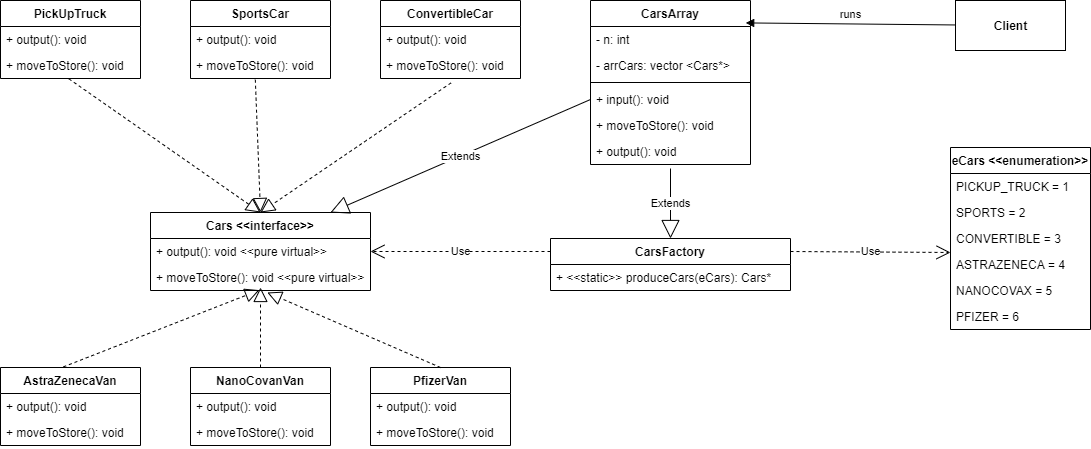

The diagram above was exported from draw.io. Its source (the exported page's mxGraphModel, read from the mxfile embedded in the PNG):
<mxGraphModel dx="878" dy="615" grid="1" gridSize="10" guides="1" tooltips="1" connect="1" arrows="1" fold="1" page="1" pageScale="1" pageWidth="1169" pageHeight="827" math="0" shadow="0">
  <root>
    <mxCell id="0" />
    <mxCell id="1" parent="0" />
    <mxCell id="2" value="Cars &lt;&lt;interface&gt;&gt;" style="swimlane;fontStyle=1;childLayout=stackLayout;horizontal=1;startSize=26;fillColor=none;horizontalStack=0;resizeParent=1;resizeParentMax=0;resizeLast=0;collapsible=1;marginBottom=0;" vertex="1" parent="1">
      <mxGeometry x="160" y="245" width="220" height="78" as="geometry" />
    </mxCell>
    <mxCell id="3" value="+ output(): void &lt;&lt;pure virtual&gt;&gt;" style="text;strokeColor=none;fillColor=none;align=left;verticalAlign=top;spacingLeft=4;spacingRight=4;overflow=hidden;rotatable=0;points=[[0,0.5],[1,0.5]];portConstraint=eastwest;" vertex="1" parent="2">
      <mxGeometry y="26" width="220" height="26" as="geometry" />
    </mxCell>
    <mxCell id="4" value="+ moveToStore(): void &lt;&lt;pure virtual&gt;&gt;" style="text;strokeColor=none;fillColor=none;align=left;verticalAlign=top;spacingLeft=4;spacingRight=4;overflow=hidden;rotatable=0;points=[[0,0.5],[1,0.5]];portConstraint=eastwest;" vertex="1" parent="2">
      <mxGeometry y="52" width="220" height="26" as="geometry" />
    </mxCell>
    <mxCell id="5" value="PickUpTruck" style="swimlane;fontStyle=1;childLayout=stackLayout;horizontal=1;startSize=26;fillColor=none;horizontalStack=0;resizeParent=1;resizeParentMax=0;resizeLast=0;collapsible=1;marginBottom=0;" vertex="1" parent="1">
      <mxGeometry x="10" y="33" width="140" height="78" as="geometry" />
    </mxCell>
    <mxCell id="6" value="+ output(): void" style="text;strokeColor=none;fillColor=none;align=left;verticalAlign=top;spacingLeft=4;spacingRight=4;overflow=hidden;rotatable=0;points=[[0,0.5],[1,0.5]];portConstraint=eastwest;" vertex="1" parent="5">
      <mxGeometry y="26" width="140" height="26" as="geometry" />
    </mxCell>
    <mxCell id="7" value="+ moveToStore(): void" style="text;strokeColor=none;fillColor=none;align=left;verticalAlign=top;spacingLeft=4;spacingRight=4;overflow=hidden;rotatable=0;points=[[0,0.5],[1,0.5]];portConstraint=eastwest;" vertex="1" parent="5">
      <mxGeometry y="52" width="140" height="26" as="geometry" />
    </mxCell>
    <mxCell id="8" value="SportsCar" style="swimlane;fontStyle=1;childLayout=stackLayout;horizontal=1;startSize=26;fillColor=none;horizontalStack=0;resizeParent=1;resizeParentMax=0;resizeLast=0;collapsible=1;marginBottom=0;" vertex="1" parent="1">
      <mxGeometry x="200" y="33" width="140" height="78" as="geometry" />
    </mxCell>
    <mxCell id="9" value="+ output(): void" style="text;strokeColor=none;fillColor=none;align=left;verticalAlign=top;spacingLeft=4;spacingRight=4;overflow=hidden;rotatable=0;points=[[0,0.5],[1,0.5]];portConstraint=eastwest;" vertex="1" parent="8">
      <mxGeometry y="26" width="140" height="26" as="geometry" />
    </mxCell>
    <mxCell id="10" value="+ moveToStore(): void" style="text;strokeColor=none;fillColor=none;align=left;verticalAlign=top;spacingLeft=4;spacingRight=4;overflow=hidden;rotatable=0;points=[[0,0.5],[1,0.5]];portConstraint=eastwest;" vertex="1" parent="8">
      <mxGeometry y="52" width="140" height="26" as="geometry" />
    </mxCell>
    <mxCell id="11" value="ConvertibleCar" style="swimlane;fontStyle=1;childLayout=stackLayout;horizontal=1;startSize=26;fillColor=none;horizontalStack=0;resizeParent=1;resizeParentMax=0;resizeLast=0;collapsible=1;marginBottom=0;" vertex="1" parent="1">
      <mxGeometry x="390" y="33" width="140" height="78" as="geometry" />
    </mxCell>
    <mxCell id="12" value="+ output(): void" style="text;strokeColor=none;fillColor=none;align=left;verticalAlign=top;spacingLeft=4;spacingRight=4;overflow=hidden;rotatable=0;points=[[0,0.5],[1,0.5]];portConstraint=eastwest;" vertex="1" parent="11">
      <mxGeometry y="26" width="140" height="26" as="geometry" />
    </mxCell>
    <mxCell id="13" value="+ moveToStore(): void" style="text;strokeColor=none;fillColor=none;align=left;verticalAlign=top;spacingLeft=4;spacingRight=4;overflow=hidden;rotatable=0;points=[[0,0.5],[1,0.5]];portConstraint=eastwest;" vertex="1" parent="11">
      <mxGeometry y="52" width="140" height="26" as="geometry" />
    </mxCell>
    <mxCell id="14" value="" style="endArrow=block;dashed=1;endFill=0;endSize=12;html=1;entryX=0.5;entryY=0;entryDx=0;entryDy=0;exitX=0.489;exitY=1.015;exitDx=0;exitDy=0;exitPerimeter=0;" edge="1" parent="1" source="7" target="2">
      <mxGeometry width="160" relative="1" as="geometry">
        <mxPoint x="120" y="340" as="sourcePoint" />
        <mxPoint x="280" y="340" as="targetPoint" />
      </mxGeometry>
    </mxCell>
    <mxCell id="15" value="" style="endArrow=block;dashed=1;endFill=0;endSize=12;html=1;exitX=0.463;exitY=1.046;exitDx=0;exitDy=0;entryX=0.5;entryY=0;entryDx=0;entryDy=0;exitPerimeter=0;" edge="1" parent="1" source="10" target="2">
      <mxGeometry width="160" relative="1" as="geometry">
        <mxPoint x="130" y="380" as="sourcePoint" />
        <mxPoint x="282.4200000000001" y="310.6" as="targetPoint" />
      </mxGeometry>
    </mxCell>
    <mxCell id="16" value="" style="endArrow=block;dashed=1;endFill=0;endSize=12;html=1;exitX=0.504;exitY=1.169;exitDx=0;exitDy=0;exitPerimeter=0;entryX=0.5;entryY=0;entryDx=0;entryDy=0;" edge="1" parent="1" source="13" target="2">
      <mxGeometry width="160" relative="1" as="geometry">
        <mxPoint x="140" y="390" as="sourcePoint" />
        <mxPoint x="270" y="219" as="targetPoint" />
      </mxGeometry>
    </mxCell>
    <mxCell id="17" value="eCars &lt;&lt;enumeration&gt;&gt;" style="swimlane;fontStyle=1;childLayout=stackLayout;horizontal=1;startSize=26;fillColor=none;horizontalStack=0;resizeParent=1;resizeParentMax=0;resizeLast=0;collapsible=1;marginBottom=0;" vertex="1" parent="1">
      <mxGeometry x="960" y="180" width="140" height="182" as="geometry" />
    </mxCell>
    <mxCell id="18" value="PICKUP_TRUCK = 1" style="text;strokeColor=none;fillColor=none;align=left;verticalAlign=top;spacingLeft=4;spacingRight=4;overflow=hidden;rotatable=0;points=[[0,0.5],[1,0.5]];portConstraint=eastwest;" vertex="1" parent="17">
      <mxGeometry y="26" width="140" height="26" as="geometry" />
    </mxCell>
    <mxCell id="19" value="SPORTS = 2" style="text;strokeColor=none;fillColor=none;align=left;verticalAlign=top;spacingLeft=4;spacingRight=4;overflow=hidden;rotatable=0;points=[[0,0.5],[1,0.5]];portConstraint=eastwest;" vertex="1" parent="17">
      <mxGeometry y="52" width="140" height="26" as="geometry" />
    </mxCell>
    <mxCell id="20" value="CONVERTIBLE = 3" style="text;strokeColor=none;fillColor=none;align=left;verticalAlign=top;spacingLeft=4;spacingRight=4;overflow=hidden;rotatable=0;points=[[0,0.5],[1,0.5]];portConstraint=eastwest;" vertex="1" parent="17">
      <mxGeometry y="78" width="140" height="26" as="geometry" />
    </mxCell>
    <mxCell id="45" value="ASTRAZENECA = 4" style="text;strokeColor=none;fillColor=none;align=left;verticalAlign=top;spacingLeft=4;spacingRight=4;overflow=hidden;rotatable=0;points=[[0,0.5],[1,0.5]];portConstraint=eastwest;" vertex="1" parent="17">
      <mxGeometry y="104" width="140" height="26" as="geometry" />
    </mxCell>
    <mxCell id="46" value="NANOCOVAX = 5" style="text;strokeColor=none;fillColor=none;align=left;verticalAlign=top;spacingLeft=4;spacingRight=4;overflow=hidden;rotatable=0;points=[[0,0.5],[1,0.5]];portConstraint=eastwest;" vertex="1" parent="17">
      <mxGeometry y="130" width="140" height="26" as="geometry" />
    </mxCell>
    <mxCell id="47" value="PFIZER = 6" style="text;strokeColor=none;fillColor=none;align=left;verticalAlign=top;spacingLeft=4;spacingRight=4;overflow=hidden;rotatable=0;points=[[0,0.5],[1,0.5]];portConstraint=eastwest;" vertex="1" parent="17">
      <mxGeometry y="156" width="140" height="26" as="geometry" />
    </mxCell>
    <mxCell id="21" value="CarsFactory" style="swimlane;fontStyle=1;childLayout=stackLayout;horizontal=1;startSize=26;fillColor=none;horizontalStack=0;resizeParent=1;resizeParentMax=0;resizeLast=0;collapsible=1;marginBottom=0;" vertex="1" parent="1">
      <mxGeometry x="560" y="271" width="240" height="52" as="geometry" />
    </mxCell>
    <mxCell id="22" value="+ &lt;&lt;static&gt;&gt; produceCars(eCars): Cars*" style="text;strokeColor=none;fillColor=none;align=left;verticalAlign=top;spacingLeft=4;spacingRight=4;overflow=hidden;rotatable=0;points=[[0,0.5],[1,0.5]];portConstraint=eastwest;" vertex="1" parent="21">
      <mxGeometry y="26" width="240" height="26" as="geometry" />
    </mxCell>
    <mxCell id="23" value="Use" style="endArrow=open;endSize=12;dashed=1;html=1;entryX=0;entryY=0.038;entryDx=0;entryDy=0;exitX=1;exitY=0.25;exitDx=0;exitDy=0;entryPerimeter=0;" edge="1" parent="1" source="21" target="45">
      <mxGeometry width="160" relative="1" as="geometry">
        <mxPoint x="560" y="160" as="sourcePoint" />
        <mxPoint x="720" y="160" as="targetPoint" />
      </mxGeometry>
    </mxCell>
    <mxCell id="24" value="Use" style="endArrow=open;endSize=12;dashed=1;html=1;entryX=1;entryY=0.5;entryDx=0;entryDy=0;exitX=0;exitY=0.25;exitDx=0;exitDy=0;" edge="1" parent="1" source="21" target="3">
      <mxGeometry width="160" relative="1" as="geometry">
        <mxPoint x="530.8199999999999" y="234.386" as="sourcePoint" />
        <mxPoint x="530" y="139.99799999999996" as="targetPoint" />
      </mxGeometry>
    </mxCell>
    <mxCell id="25" value="CarsArray" style="swimlane;fontStyle=1;align=center;verticalAlign=top;childLayout=stackLayout;horizontal=1;startSize=26;horizontalStack=0;resizeParent=1;resizeParentMax=0;resizeLast=0;collapsible=1;marginBottom=0;" vertex="1" parent="1">
      <mxGeometry x="600" y="33" width="160" height="164" as="geometry" />
    </mxCell>
    <mxCell id="26" value="- n: int" style="text;strokeColor=none;fillColor=none;align=left;verticalAlign=top;spacingLeft=4;spacingRight=4;overflow=hidden;rotatable=0;points=[[0,0.5],[1,0.5]];portConstraint=eastwest;" vertex="1" parent="25">
      <mxGeometry y="26" width="160" height="26" as="geometry" />
    </mxCell>
    <mxCell id="27" value="- arrCars: vector &lt;Cars*&gt;" style="text;strokeColor=none;fillColor=none;align=left;verticalAlign=top;spacingLeft=4;spacingRight=4;overflow=hidden;rotatable=0;points=[[0,0.5],[1,0.5]];portConstraint=eastwest;" vertex="1" parent="25">
      <mxGeometry y="52" width="160" height="26" as="geometry" />
    </mxCell>
    <mxCell id="28" value="" style="line;strokeWidth=1;fillColor=none;align=left;verticalAlign=middle;spacingTop=-1;spacingLeft=3;spacingRight=3;rotatable=0;labelPosition=right;points=[];portConstraint=eastwest;" vertex="1" parent="25">
      <mxGeometry y="78" width="160" height="8" as="geometry" />
    </mxCell>
    <mxCell id="29" value="+ input(): void" style="text;strokeColor=none;fillColor=none;align=left;verticalAlign=top;spacingLeft=4;spacingRight=4;overflow=hidden;rotatable=0;points=[[0,0.5],[1,0.5]];portConstraint=eastwest;" vertex="1" parent="25">
      <mxGeometry y="86" width="160" height="26" as="geometry" />
    </mxCell>
    <mxCell id="30" value="+ moveToStore(): void" style="text;strokeColor=none;fillColor=none;align=left;verticalAlign=top;spacingLeft=4;spacingRight=4;overflow=hidden;rotatable=0;points=[[0,0.5],[1,0.5]];portConstraint=eastwest;" vertex="1" parent="25">
      <mxGeometry y="112" width="160" height="26" as="geometry" />
    </mxCell>
    <mxCell id="31" value="+ output(): void" style="text;strokeColor=none;fillColor=none;align=left;verticalAlign=top;spacingLeft=4;spacingRight=4;overflow=hidden;rotatable=0;points=[[0,0.5],[1,0.5]];portConstraint=eastwest;" vertex="1" parent="25">
      <mxGeometry y="138" width="160" height="26" as="geometry" />
    </mxCell>
    <mxCell id="32" value="Extends" style="endArrow=block;endSize=16;endFill=0;html=1;entryX=0.5;entryY=0;entryDx=0;entryDy=0;exitX=0.5;exitY=1.154;exitDx=0;exitDy=0;exitPerimeter=0;" edge="1" parent="1" source="31" target="21">
      <mxGeometry width="160" relative="1" as="geometry">
        <mxPoint x="680" y="190" as="sourcePoint" />
        <mxPoint x="690" y="270" as="targetPoint" />
      </mxGeometry>
    </mxCell>
    <mxCell id="33" value="Extends" style="endArrow=block;endSize=16;endFill=0;html=1;exitX=0;exitY=0.5;exitDx=0;exitDy=0;entryX=0.818;entryY=0;entryDx=0;entryDy=0;entryPerimeter=0;" edge="1" parent="1" source="29" target="2">
      <mxGeometry width="160" relative="1" as="geometry">
        <mxPoint x="320.0000000000001" y="159.99599999999995" as="sourcePoint" />
        <mxPoint x="280" y="220" as="targetPoint" />
      </mxGeometry>
    </mxCell>
    <mxCell id="34" value="&lt;b&gt;Client&lt;/b&gt;" style="html=1;" vertex="1" parent="1">
      <mxGeometry x="965" y="33" width="110" height="50" as="geometry" />
    </mxCell>
    <mxCell id="35" value="runs" style="html=1;verticalAlign=bottom;endArrow=block;entryX=0.97;entryY=-0.138;entryDx=0;entryDy=0;entryPerimeter=0;" edge="1" parent="1" source="34" target="26">
      <mxGeometry width="80" relative="1" as="geometry">
        <mxPoint x="400" y="630" as="sourcePoint" />
        <mxPoint x="480" y="630" as="targetPoint" />
      </mxGeometry>
    </mxCell>
    <mxCell id="36" value="AstraZenecaVan" style="swimlane;fontStyle=1;childLayout=stackLayout;horizontal=1;startSize=26;fillColor=none;horizontalStack=0;resizeParent=1;resizeParentMax=0;resizeLast=0;collapsible=1;marginBottom=0;" vertex="1" parent="1">
      <mxGeometry x="10" y="400" width="140" height="78" as="geometry" />
    </mxCell>
    <mxCell id="37" value="+ output(): void" style="text;strokeColor=none;fillColor=none;align=left;verticalAlign=top;spacingLeft=4;spacingRight=4;overflow=hidden;rotatable=0;points=[[0,0.5],[1,0.5]];portConstraint=eastwest;" vertex="1" parent="36">
      <mxGeometry y="26" width="140" height="26" as="geometry" />
    </mxCell>
    <mxCell id="38" value="+ moveToStore(): void" style="text;strokeColor=none;fillColor=none;align=left;verticalAlign=top;spacingLeft=4;spacingRight=4;overflow=hidden;rotatable=0;points=[[0,0.5],[1,0.5]];portConstraint=eastwest;" vertex="1" parent="36">
      <mxGeometry y="52" width="140" height="26" as="geometry" />
    </mxCell>
    <mxCell id="39" value="NanoCovanVan" style="swimlane;fontStyle=1;childLayout=stackLayout;horizontal=1;startSize=26;fillColor=none;horizontalStack=0;resizeParent=1;resizeParentMax=0;resizeLast=0;collapsible=1;marginBottom=0;" vertex="1" parent="1">
      <mxGeometry x="200" y="400" width="140" height="78" as="geometry" />
    </mxCell>
    <mxCell id="40" value="+ output(): void" style="text;strokeColor=none;fillColor=none;align=left;verticalAlign=top;spacingLeft=4;spacingRight=4;overflow=hidden;rotatable=0;points=[[0,0.5],[1,0.5]];portConstraint=eastwest;" vertex="1" parent="39">
      <mxGeometry y="26" width="140" height="26" as="geometry" />
    </mxCell>
    <mxCell id="41" value="+ moveToStore(): void" style="text;strokeColor=none;fillColor=none;align=left;verticalAlign=top;spacingLeft=4;spacingRight=4;overflow=hidden;rotatable=0;points=[[0,0.5],[1,0.5]];portConstraint=eastwest;" vertex="1" parent="39">
      <mxGeometry y="52" width="140" height="26" as="geometry" />
    </mxCell>
    <mxCell id="42" value="PfizerVan" style="swimlane;fontStyle=1;childLayout=stackLayout;horizontal=1;startSize=26;fillColor=none;horizontalStack=0;resizeParent=1;resizeParentMax=0;resizeLast=0;collapsible=1;marginBottom=0;" vertex="1" parent="1">
      <mxGeometry x="380" y="400" width="140" height="78" as="geometry" />
    </mxCell>
    <mxCell id="43" value="+ output(): void" style="text;strokeColor=none;fillColor=none;align=left;verticalAlign=top;spacingLeft=4;spacingRight=4;overflow=hidden;rotatable=0;points=[[0,0.5],[1,0.5]];portConstraint=eastwest;" vertex="1" parent="42">
      <mxGeometry y="26" width="140" height="26" as="geometry" />
    </mxCell>
    <mxCell id="44" value="+ moveToStore(): void" style="text;strokeColor=none;fillColor=none;align=left;verticalAlign=top;spacingLeft=4;spacingRight=4;overflow=hidden;rotatable=0;points=[[0,0.5],[1,0.5]];portConstraint=eastwest;" vertex="1" parent="42">
      <mxGeometry y="52" width="140" height="26" as="geometry" />
    </mxCell>
    <mxCell id="48" value="" style="endArrow=block;dashed=1;endFill=0;endSize=12;html=1;exitX=0.449;exitY=-0.008;exitDx=0;exitDy=0;exitPerimeter=0;entryX=0.495;entryY=0.985;entryDx=0;entryDy=0;entryPerimeter=0;" edge="1" parent="1" source="36" target="4">
      <mxGeometry width="160" relative="1" as="geometry">
        <mxPoint x="30.000000000000036" y="290" as="sourcePoint" />
        <mxPoint x="270" y="320" as="targetPoint" />
      </mxGeometry>
    </mxCell>
    <mxCell id="49" value="" style="endArrow=block;dashed=1;endFill=0;endSize=12;html=1;exitX=0.5;exitY=0;exitDx=0;exitDy=0;entryX=0.531;entryY=1.077;entryDx=0;entryDy=0;entryPerimeter=0;" edge="1" parent="1" source="42" target="4">
      <mxGeometry width="160" relative="1" as="geometry">
        <mxPoint x="82.86000000000001" y="409.376" as="sourcePoint" />
        <mxPoint x="280.44000000000005" y="337.394" as="targetPoint" />
      </mxGeometry>
    </mxCell>
    <mxCell id="50" value="" style="endArrow=block;dashed=1;endFill=0;endSize=12;html=1;exitX=0.5;exitY=0;exitDx=0;exitDy=0;" edge="1" parent="1" source="39">
      <mxGeometry width="160" relative="1" as="geometry">
        <mxPoint x="92.86000000000001" y="419.376" as="sourcePoint" />
        <mxPoint x="270" y="320" as="targetPoint" />
      </mxGeometry>
    </mxCell>
  </root>
</mxGraphModel>